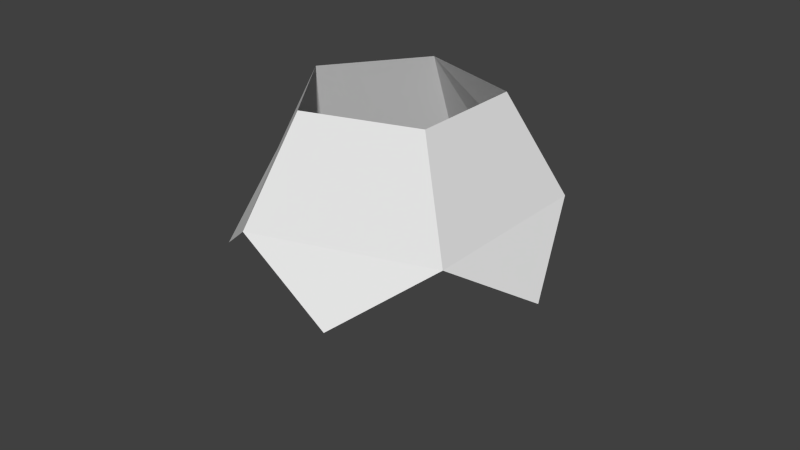 # Source: dodekaeder.blend  (saved by Blender 2.71.0; exported with 4.5.12 LTS)
import bpy
from mathutils import Matrix  # noqa: F401  (used for matrix-valued properties, if any)

bpy.ops.wm.read_factory_settings(use_empty=True)
scene = bpy.context.scene
scene.name = 'Scene'

# ---- collections
col_collection_1 = bpy.data.collections.new('Collection 1'); scene.collection.children.link(col_collection_1)
col_collection_1.hide_render = True
col_collection_1.hide_viewport = True
col_collection_2 = bpy.data.collections.new('Collection 2'); scene.collection.children.link(col_collection_2)
col_collection_2.hide_render = True
col_collection_2.hide_viewport = True
col_collection_3 = bpy.data.collections.new('Collection 3'); scene.collection.children.link(col_collection_3)
col_collection_3.hide_render = True
col_collection_3.hide_viewport = True
col_collection_5 = bpy.data.collections.new('Collection 5'); scene.collection.children.link(col_collection_5)

# ---- materials (node trees are filled in below, after node groups)
mat_material_002 = bpy.data.materials.new('Material.002')
mat_material_002.alpha_threshold = 0.0
mat_material_002.use_transparent_shadow = False
mat_material_002.roughness = 0.5
mat_material_002.line_color = (0.0, 0.0, 0.0, 1.0)
mat_material_003 = bpy.data.materials.new('Material.003')
mat_material_003.alpha_threshold = 0.0
mat_material_003.use_transparent_shadow = False
mat_material_003.roughness = 0.5
mat_material_003.line_color = (0.0, 0.0, 0.0, 1.0)
mat_material_004 = bpy.data.materials.new('Material.004')
mat_material_004.alpha_threshold = 0.0
mat_material_004.use_transparent_shadow = False
mat_material_004.roughness = 0.5
mat_material_004.line_color = (0.0, 0.0, 0.0, 1.0)
mat_beamer03 = bpy.data.materials.new('Beamer03')
mat_beamer03.alpha_threshold = 0.0
mat_beamer03.use_transparent_shadow = False
mat_beamer03.roughness = 0.5
mat_beamer03.line_color = (0.0, 0.0, 0.0, 1.0)
mat_beamer01 = bpy.data.materials.new('Beamer01')
mat_beamer01.alpha_threshold = 0.0
mat_beamer01.use_transparent_shadow = False
mat_beamer01.roughness = 0.5
mat_beamer01.line_color = (0.0, 0.0, 0.0, 1.0)
mat_beamer02 = bpy.data.materials.new('Beamer02')
mat_beamer02.alpha_threshold = 0.0
mat_beamer02.use_transparent_shadow = False
mat_beamer02.roughness = 0.5
mat_beamer02.line_color = (0.0, 0.0, 0.0, 1.0)

# ---- material node trees

# ---- world
world_world = bpy.data.worlds.new('World'); scene.world = world_world
world_world.color = (0.05088, 0.05088, 0.05088)
world_world.use_sun_shadow = False
world_world.sun_shadow_jitter_overblur = 0.0
world_world.cycles.sampling_method = 'MANUAL'
world_world.cycles.sample_map_resolution = 256

# ---- meshes
me_cube = bpy.data.meshes.new('Cube')
me_cube.from_pydata([(-1.0, -1.0, 0.0), (-1.0, 1.0, 0.0), (1.0, 0.0, 0.0), (-1.0, 0.0, 1.0)], [], [(2, 3, 0), (0, 1, 2), (3, 1, 0), (3, 2, 1)])
me_cube.use_remesh_preserve_volume = False
me_cube.use_remesh_preserve_attributes = False
me_cube.use_mirror_vertex_groups = False
me_cube.update()
me_circle = bpy.data.meshes.new('Circle')
me_circle.from_pydata([(0.705, 0.9703, 3.14), (1.12, 1.542, 1.919), (-0.705, 0.9703, 3.14), (-1.12, 1.542, 1.919), (-1.141, -0.3706, 3.14), (-1.16, -1.596, 1.179), (-1.668e-07, -1.199, 3.14), (1.813, -0.5889, 1.919), (1.141, -0.3706, 3.14), (-1.141, 0.3706, 1.091e-07), (-0.705, -0.9703, -2.547e-07), (-1.813, -0.5889, 1.919), (-1.877, 0.6098, 1.179), (1.16, -1.596, 1.179), (1.068e-06, -1.906, 1.919), (1.141, 0.3706, -2.547e-07), (1.877, 0.6098, 1.179), (-8.337e-08, 1.199, -2.547e-07), (-6.793e-06, 1.973, 1.179), (0.705, -0.9703, 0.0)], [], [(4, 6, 14, 5, 11), (14, 13, 19, 10, 5), (13, 14, 6, 8, 7), (15, 19, 13, 7, 16), (1, 16, 7, 8, 0), (15, 16, 1, 18, 17), (0, 2, 3, 18, 1), (12, 9, 17, 18, 3), (2, 4, 11, 12, 3), (10, 9, 12, 11, 5), (0, 8, 6, 4, 2), (10, 19, 15, 17, 9)])
me_circle.use_remesh_preserve_volume = False
me_circle.use_remesh_preserve_attributes = False
me_circle.use_mirror_vertex_groups = False
me_circle.update()
me_circle_003 = bpy.data.meshes.new('Circle.003')
me_circle_003.from_pydata([(0.705, 0.9704, 3.14), (1.12, 1.542, 1.92), (-0.705, 0.9704, 3.14), (-1.12, 1.542, 1.92), (-1.141, -0.3707, 3.14), (-1.16, -1.597, 1.182), (-1.072e-07, -1.199, 3.14), (1.813, -0.5889, 1.92), (1.141, -0.3707, 3.14), (-1.813, -0.5889, 1.92), (-1.877, 0.6099, 1.182), (1.16, -1.597, 1.182), (1.221e-06, -1.906, 1.92), (1.877, 0.6099, 1.182), (-6.835e-06, 1.974, 1.182)], [], [(4, 9, 5, 12, 6), (11, 7, 8, 6, 12), (1, 0, 8, 7, 13), (0, 1, 14, 3, 2), (2, 3, 10, 9, 4)])
me_circle_003.polygons.foreach_set('material_index', [2, 1, 1, 0, 2])
_uv = me_circle_003.uv_layers.new(name='UVMap')
_uv.uv.foreach_set('vector', [0.5007, 0.6378, 0.5007, 0.8428, 0.1868, 0.9188, 0.1786, 0.5995, 0.3626, 0.5425, 0.01307, 0.3545, 0.3032, 0.2387, 0.4154, 0.3884, 0.3626, 0.5425, 0.1786, 0.5995, 0.6987, 0.2388, 0.5862, 0.3884, 0.4154, 0.3884, 0.3032, 0.2387, 0.5008, 0.0003042, 0.5862, 0.3884, 0.6987, 0.2388, 0.9886, 0.3546, 0.8229, 0.6001, 0.6391, 0.5427, 0.6391, 0.5427, 0.8229, 0.6001, 0.8047, 0.9263, 0.5008, 0.8428, 0.5008, 0.6378])
me_circle_003.materials.append(mat_material_002)
me_circle_003.materials.append(mat_material_003)
me_circle_003.materials.append(mat_material_004)
me_circle_003.use_remesh_preserve_volume = False
me_circle_003.use_remesh_preserve_attributes = False
me_circle_003.use_mirror_vertex_groups = False
me_circle_003.update()
me_circle_002 = bpy.data.meshes.new('Circle.002')
me_circle_002.from_pydata([(0.7048, 0.9701, 3.139), (1.12, 1.541, 1.919), (-0.7048, 0.9701, 3.139), (-1.12, 1.541, 1.919), (-1.14, -0.3706, 3.139), (-1.16, -1.597, 1.179), (-1.072e-07, -1.199, 3.139), (1.812, -0.5888, 1.919), (1.14, -0.3706, 3.139), (-1.812, -0.5888, 1.919), (-1.877, 0.6099, 1.179), (1.16, -1.597, 1.179), (1.163e-06, -1.905, 1.919), (1.877, 0.6099, 1.179), (-6.835e-06, 1.974, 1.179), (0.9231, 0.2983, 3.139), (0.568, -0.7864, 3.139), (-0.5744, -0.7818, 3.139), (-0.9228, 0.2992, 3.139), (-0.007089, 0.9701, 3.139), (-0.8138, 0.6347, 3.139), (-1.499, 1.076, 1.549), (-1.845, 0.01057, 1.549), (-1.032, -0.03568, 3.139), (-0.8574, -0.5762, 3.139), (-1.486, -1.093, 1.549), (-0.5801, -1.751, 1.549), (-0.2872, -0.9905, 3.139), (0.5801, -1.751, 1.549), (0.284, -0.9928, 3.139), (1.486, -1.093, 1.549), (0.8542, -0.5785, 3.139), (1.032, -0.03615, 3.139), (1.845, 0.01057, 1.549), (1.499, 1.076, 1.549), (0.814, 0.6342, 3.139), (0.3489, 0.9701, 3.139), (0.5599, 1.758, 1.549), (-0.56, 1.758, 1.549), (-0.356, 0.9701, 3.139)], [], [(24, 25, 5, 17), (28, 11, 16, 29), (33, 32, 8, 7), (36, 37, 14, 19), (20, 21, 10, 18), (34, 35, 15, 13), (30, 7, 8, 31), (27, 26, 12, 6), (23, 22, 9, 4), (39, 38, 3, 2), (2, 3, 21, 20), (18, 10, 22, 23), (4, 9, 25, 24), (17, 5, 26, 27), (12, 28, 29, 6), (11, 30, 31, 16), (13, 15, 32, 33), (1, 0, 35, 34), (0, 1, 37, 36), (19, 14, 38, 39)])
me_circle_002.polygons.foreach_set('material_index', [2, 1, 1, 0, 2, 1, 1, 2, 2, 0, 2, 2, 2, 2, 1, 1, 1, 1, 0, 0])
_uv = me_circle_002.uv_layers.new(name='UVMap')
_uv.uv.foreach_set('vector', [0.2511, 0.9942, 0.2515, 0.1899, 0.3012, 0.007291, 0.3004, 0.9942, 0.4503, 0.1899, 0.5, 0.007291, 0.4996, 0.9942, 0.4501, 0.9942, 0.6491, 0.1823, 0.6491, 0.9942, 0.5995, 0.9942, 0.5995, 0.3757, 0.8486, 0.9942, 0.848, 0.1899, 0.8977, 0.007291, 0.8988, 0.9942, 0.05291, 0.9942, 0.05312, 0.1899, 0.103, 0.007291, 0.1026, 0.9942, 0.7486, 0.1899, 0.7485, 0.9942, 0.6987, 0.9942, 0.6988, 0.007291, 0.5497, 0.1823, 0.5995, 0.3757, 0.5995, 0.9942, 0.5495, 0.9942, 0.3505, 0.9942, 0.3509, 0.1899, 0.4006, 0.3757, 0.4006, 0.9942, 0.1522, 0.9942, 0.1524, 0.1899, 0.2017, 0.3757, 0.2017, 0.9942, 0.948, 0.9942, 0.9474, 0.1899, 0.9972, 0.3757, 0.9972, 0.9942, 0.003247, 0.9942, 0.003247, 0.3757, 0.05312, 0.1899, 0.05291, 0.9942, 0.1026, 0.9942, 0.103, 0.007291, 0.1524, 0.1899, 0.1522, 0.9942, 0.2017, 0.9942, 0.2017, 0.3757, 0.2515, 0.1899, 0.2511, 0.9942, 0.3004, 0.9942, 0.3012, 0.007291, 0.3509, 0.1899, 0.3505, 0.9942, 0.4006, 0.3757, 0.4503, 0.1899, 0.4501, 0.9942, 0.4006, 0.9942, 0.5, 0.007291, 0.5497, 0.1823, 0.5495, 0.9942, 0.4996, 0.9942, 0.6988, 0.007291, 0.6987, 0.9942, 0.6491, 0.9942, 0.6491, 0.1823, 0.7984, 0.3757, 0.7984, 0.9942, 0.7485, 0.9942, 0.7486, 0.1899, 0.7984, 0.9942, 0.7984, 0.3757, 0.848, 0.1899, 0.8486, 0.9942, 0.8988, 0.9942, 0.8977, 0.007291, 0.9474, 0.1899, 0.948, 0.9942])
me_circle_002.materials.append(mat_beamer03)
me_circle_002.materials.append(mat_beamer01)
me_circle_002.materials.append(mat_beamer02)
me_circle_002.use_remesh_preserve_volume = False
me_circle_002.use_remesh_preserve_attributes = False
me_circle_002.use_mirror_vertex_groups = False
me_circle_002.update()
me_circle_008 = bpy.data.meshes.new('Circle.008')
me_circle_008.from_pydata([(-0.705, 0.9704, 3.14), (-1.12, 1.542, 1.92), (-1.141, -0.3707, 3.14), (-1.16, -1.597, 1.182), (-1.072e-07, -1.199, 3.14), (-1.813, -0.5889, 1.92), (-1.877, 0.6099, 1.182), (1.221e-06, -1.906, 1.92)], [], [(2, 5, 3, 7, 4), (0, 1, 6, 5, 2)])
_uv = me_circle_008.uv_layers.new(name='UVMap')
_uv.uv.foreach_set('vector', [0.5007, 0.6378, 0.5007, 0.8428, 0.1868, 0.9188, 0.1786, 0.5995, 0.3626, 0.5425, 0.6391, 0.5427, 0.8229, 0.6001, 0.8047, 0.9263, 0.5008, 0.8428, 0.5008, 0.6378])
me_circle_008.use_remesh_preserve_volume = False
me_circle_008.use_remesh_preserve_attributes = False
me_circle_008.use_mirror_vertex_groups = False
me_circle_008.update()
me_circle_007 = bpy.data.meshes.new('Circle.007')
me_circle_007.from_pydata([(0.705, 0.9704, 3.14), (1.12, 1.542, 1.92), (-1.072e-07, -1.199, 3.14), (1.813, -0.5889, 1.92), (1.141, -0.3707, 3.14), (1.16, -1.597, 1.182), (1.221e-06, -1.906, 1.92), (1.877, 0.6099, 1.182)], [], [(5, 3, 4, 2, 6), (1, 0, 4, 3, 7)])
_uv = me_circle_007.uv_layers.new(name='UVMap')
_uv.uv.foreach_set('vector', [0.01307, 0.3545, 0.3032, 0.2387, 0.4154, 0.3884, 0.3626, 0.5425, 0.1786, 0.5995, 0.6987, 0.2388, 0.5862, 0.3884, 0.4154, 0.3884, 0.3032, 0.2387, 0.5008, 0.0003042])
me_circle_007.use_remesh_preserve_volume = False
me_circle_007.use_remesh_preserve_attributes = False
me_circle_007.use_mirror_vertex_groups = False
me_circle_007.update()
me_circle_006 = bpy.data.meshes.new('Circle.006')
me_circle_006.from_pydata([(0.705, 0.9704, 3.14), (1.12, 1.542, 1.92), (-0.705, 0.9704, 3.14), (-1.12, 1.542, 1.92), (-6.835e-06, 1.974, 1.182)], [], [(0, 1, 4, 3, 2)])
_uv = me_circle_006.uv_layers.new(name='UVMap')
_uv.uv.foreach_set('vector', [0.5862, 0.3884, 0.6987, 0.2388, 0.9886, 0.3546, 0.8229, 0.6001, 0.6391, 0.5427])
me_circle_006.use_remesh_preserve_volume = False
me_circle_006.use_remesh_preserve_attributes = False
me_circle_006.use_mirror_vertex_groups = False
me_circle_006.update()

# ---- objects
ob_cube = bpy.data.objects.new('Cube', me_cube)
ob_circle = bpy.data.objects.new('Circle', me_circle)
ob_hemispheric = bpy.data.objects.new('Hemispheric', me_circle_003)
ob_linear = bpy.data.objects.new('Linear', me_circle_002)
ob_group3 = bpy.data.objects.new('Group3', me_circle_008)
ob_group2 = bpy.data.objects.new('Group2', me_circle_007)
ob_group1 = bpy.data.objects.new('Group1', me_circle_006)

# ---- transforms, parenting, visibility, modifiers, constraints
ob_cube.location = (0.0, 0.0, 0.0)
ob_cube.lineart.crease_threshold = 0.0
ob_circle.location = (0.0, 0.0, 0.0)
ob_circle.rotation_euler = (0.0, -0.0, 0.9425)
ob_circle.lineart.crease_threshold = 0.0
ob_hemispheric.location = (0.0, 0.0, 0.0)
ob_hemispheric.rotation_euler = (0.0, -0.0, 0.9425)
ob_hemispheric.lineart.crease_threshold = 0.0
ob_linear.location = (0.0, 0.0, 0.0)
ob_linear.rotation_euler = (0.0, -0.0, 0.9425)
ob_linear.lineart.crease_threshold = 0.0
ob_group3.location = (0.0, 0.0, 0.0)
ob_group3.rotation_euler = (0.0, -0.0, 0.9425)
ob_group3.lineart.crease_threshold = 0.0
ob_group2.location = (0.0, 0.0, 0.0)
ob_group2.rotation_euler = (0.0, -0.0, 0.9425)
ob_group2.lineart.crease_threshold = 0.0
ob_group1.location = (0.0, 0.0, 0.0)
ob_group1.rotation_euler = (0.0, -0.0, 0.9425)
ob_group1.lineart.crease_threshold = 0.0

# ---- collection membership
col_collection_1.objects.link(ob_cube)
col_collection_1.objects.link(ob_circle)
col_collection_2.objects.link(ob_hemispheric)
col_collection_3.objects.link(ob_linear)
col_collection_5.objects.link(ob_group3)
col_collection_5.objects.link(ob_group2)
col_collection_5.objects.link(ob_group1)

# ---- scene / render settings (as saved in the file)
scene.frame_start = 1; scene.frame_end = 250; scene.frame_set(1)
scene.render.engine = 'BLENDER_EEVEE_NEXT'
scene.render.image_settings.compression = 90
scene.render.resolution_percentage = 50
scene.render.dither_intensity = 0.0
scene.cycles.use_denoising = False
scene.cycles.samples = 10
scene.cycles.sampling_pattern = 'TABULATED_SOBOL'
scene.cycles.light_sampling_threshold = 0.0
scene.cycles.use_adaptive_sampling = False
scene.cycles.use_light_tree = False
scene.cycles.blur_glossy = 0.0
scene.cycles.volume_bounces = 1
scene.cycles.pixel_filter_type = 'GAUSSIAN'
scene.cycles.sample_clamp_indirect = 0.0
scene.view_settings.view_transform = 'Standard'
bpy.context.view_layer.update()

# ---- added for rendering (the .blend has no active camera and no usable light): camera, sun
cam_auto = bpy.data.cameras.new('AutoCamera')
cam_auto.lens = 50.0
cam_auto.sensor_width = 36.0
cam_auto.clip_end = 1000.0
ob_auto_camera = bpy.data.objects.new('AutoCamera', cam_auto)
scene.collection.objects.link(ob_auto_camera)
ob_auto_camera.location = (7.34165, -8.74027, 7.32567)
ob_auto_camera.rotation_euler = (1.09748, -7.21219e-08, 0.694738)
scene.camera = ob_auto_camera
light_auto_sun = bpy.data.lights.new('AutoSun', 'SUN')
light_auto_sun.energy = 3.0
light_auto_sun.angle = 0.0523599
ob_auto_sun = bpy.data.objects.new('AutoSun', light_auto_sun)
scene.collection.objects.link(ob_auto_sun)
ob_auto_sun.rotation_euler = (0.872665, 0.174533, 0.523599)
bpy.context.view_layer.update()
